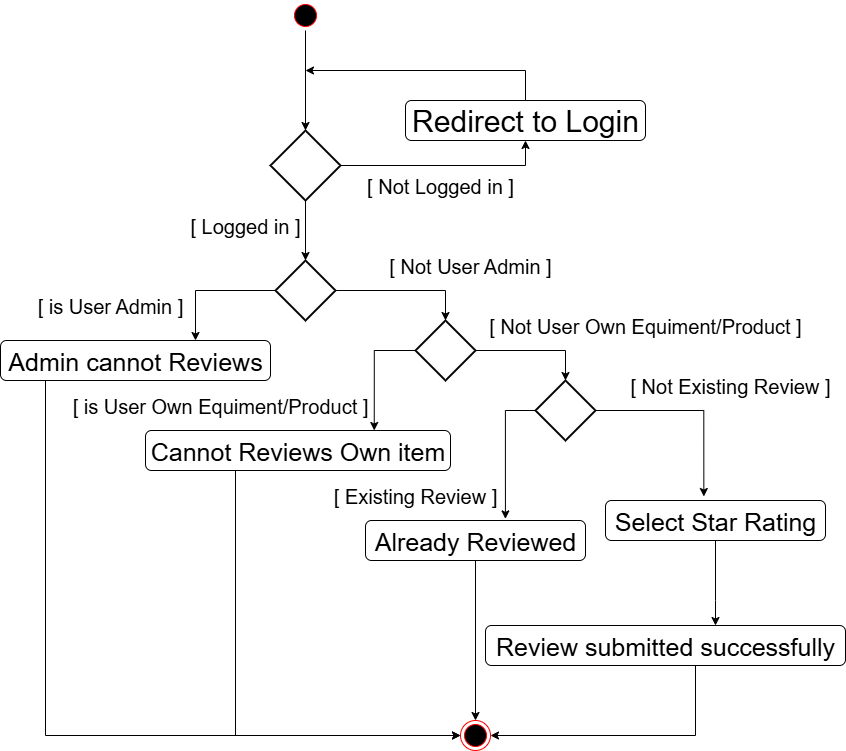

The diagram above was exported from draw.io. Its source (the exported page's mxGraphModel, read from the mxfile embedded in the PNG):
<mxGraphModel dx="1042" dy="1739" grid="1" gridSize="10" guides="1" tooltips="1" connect="1" arrows="1" fold="1" page="1" pageScale="1" pageWidth="827" pageHeight="1169" math="0" shadow="0">
  <root>
    <mxCell id="0" />
    <mxCell id="1" parent="0" />
    <mxCell id="F43VESqUONoVtSbBrEqv-8" value="" style="edgeStyle=orthogonalEdgeStyle;rounded=0;orthogonalLoop=1;jettySize=auto;html=1;" parent="1" source="F43VESqUONoVtSbBrEqv-2" target="F43VESqUONoVtSbBrEqv-3" edge="1">
      <mxGeometry relative="1" as="geometry" />
    </mxCell>
    <mxCell id="F43VESqUONoVtSbBrEqv-2" value="" style="ellipse;html=1;shape=startState;fillColor=#000000;strokeColor=#ff0000;" parent="1" vertex="1">
      <mxGeometry x="415" y="-60" width="30" height="30" as="geometry" />
    </mxCell>
    <mxCell id="F43VESqUONoVtSbBrEqv-9" style="edgeStyle=orthogonalEdgeStyle;rounded=0;orthogonalLoop=1;jettySize=auto;html=1;entryX=0.5;entryY=1;entryDx=0;entryDy=0;" parent="1" source="F43VESqUONoVtSbBrEqv-3" target="F43VESqUONoVtSbBrEqv-4" edge="1">
      <mxGeometry relative="1" as="geometry" />
    </mxCell>
    <mxCell id="F43VESqUONoVtSbBrEqv-3" value="" style="strokeWidth=2;html=1;shape=mxgraph.flowchart.decision;whiteSpace=wrap;" parent="1" vertex="1">
      <mxGeometry x="395" y="70" width="70" height="70" as="geometry" />
    </mxCell>
    <mxCell id="F43VESqUONoVtSbBrEqv-12" style="edgeStyle=orthogonalEdgeStyle;rounded=0;orthogonalLoop=1;jettySize=auto;html=1;" parent="1" source="F43VESqUONoVtSbBrEqv-4" edge="1">
      <mxGeometry relative="1" as="geometry">
        <mxPoint x="430" y="10" as="targetPoint" />
        <Array as="points">
          <mxPoint x="650" y="10" />
          <mxPoint x="431" y="10" />
        </Array>
      </mxGeometry>
    </mxCell>
    <mxCell id="F43VESqUONoVtSbBrEqv-4" value="&lt;font style=&quot;font-size: 30px;&quot; face=&quot;Helvetica&quot;&gt;Redirect to Login&lt;/font&gt;" style="rounded=1;whiteSpace=wrap;html=1;" parent="1" vertex="1">
      <mxGeometry x="530" y="40" width="240" height="40" as="geometry" />
    </mxCell>
    <mxCell id="F43VESqUONoVtSbBrEqv-5" value="&lt;font style=&quot;font-size: 20px;&quot; face=&quot;Helvetica&quot;&gt;[ Not Logged in ]&lt;/font&gt;" style="text;html=1;align=center;verticalAlign=middle;whiteSpace=wrap;rounded=0;" parent="1" vertex="1">
      <mxGeometry x="490" y="110" width="150" height="30" as="geometry" />
    </mxCell>
    <mxCell id="F43VESqUONoVtSbBrEqv-6" value="&lt;font style=&quot;font-size: 20px;&quot; face=&quot;Helvetica&quot;&gt;[ Logged in ]&lt;/font&gt;" style="text;html=1;align=center;verticalAlign=middle;whiteSpace=wrap;rounded=0;" parent="1" vertex="1">
      <mxGeometry x="295" y="150" width="150" height="30" as="geometry" />
    </mxCell>
    <mxCell id="F43VESqUONoVtSbBrEqv-17" value="" style="ellipse;html=1;shape=endState;fillColor=#000000;strokeColor=#ff0000;" parent="1" vertex="1">
      <mxGeometry x="585" y="660" width="30" height="30" as="geometry" />
    </mxCell>
    <mxCell id="8lANdvFyOjXcTkgBWzmy-5" style="edgeStyle=orthogonalEdgeStyle;rounded=0;orthogonalLoop=1;jettySize=auto;html=1;" edge="1" parent="1" source="8lANdvFyOjXcTkgBWzmy-1">
      <mxGeometry relative="1" as="geometry">
        <mxPoint x="320" y="280" as="targetPoint" />
      </mxGeometry>
    </mxCell>
    <mxCell id="8lANdvFyOjXcTkgBWzmy-1" value="" style="strokeWidth=2;html=1;shape=mxgraph.flowchart.decision;whiteSpace=wrap;" vertex="1" parent="1">
      <mxGeometry x="400" y="200" width="60" height="60" as="geometry" />
    </mxCell>
    <mxCell id="8lANdvFyOjXcTkgBWzmy-2" style="edgeStyle=orthogonalEdgeStyle;rounded=0;orthogonalLoop=1;jettySize=auto;html=1;entryX=0.5;entryY=0;entryDx=0;entryDy=0;entryPerimeter=0;" edge="1" parent="1" source="F43VESqUONoVtSbBrEqv-3" target="8lANdvFyOjXcTkgBWzmy-1">
      <mxGeometry relative="1" as="geometry" />
    </mxCell>
    <mxCell id="8lANdvFyOjXcTkgBWzmy-3" value="&lt;font style=&quot;font-size: 20px;&quot; face=&quot;Helvetica&quot;&gt;[ is User Admin ]&lt;/font&gt;" style="text;html=1;align=center;verticalAlign=middle;whiteSpace=wrap;rounded=0;" vertex="1" parent="1">
      <mxGeometry x="160" y="230" width="150" height="30" as="geometry" />
    </mxCell>
    <mxCell id="8lANdvFyOjXcTkgBWzmy-33" style="edgeStyle=orthogonalEdgeStyle;rounded=0;orthogonalLoop=1;jettySize=auto;html=1;entryX=0;entryY=0.5;entryDx=0;entryDy=0;" edge="1" parent="1" source="8lANdvFyOjXcTkgBWzmy-4" target="F43VESqUONoVtSbBrEqv-17">
      <mxGeometry relative="1" as="geometry">
        <Array as="points">
          <mxPoint x="170" y="675" />
        </Array>
      </mxGeometry>
    </mxCell>
    <mxCell id="8lANdvFyOjXcTkgBWzmy-4" value="&lt;font style=&quot;font-size: 25px;&quot;&gt;Admin cannot Reviews&lt;/font&gt;" style="rounded=1;whiteSpace=wrap;html=1;" vertex="1" parent="1">
      <mxGeometry x="125" y="280" width="270" height="40" as="geometry" />
    </mxCell>
    <mxCell id="8lANdvFyOjXcTkgBWzmy-12" style="edgeStyle=orthogonalEdgeStyle;rounded=0;orthogonalLoop=1;jettySize=auto;html=1;entryX=0.75;entryY=0;entryDx=0;entryDy=0;" edge="1" parent="1" source="8lANdvFyOjXcTkgBWzmy-6" target="8lANdvFyOjXcTkgBWzmy-10">
      <mxGeometry relative="1" as="geometry">
        <Array as="points">
          <mxPoint x="499" y="290" />
        </Array>
      </mxGeometry>
    </mxCell>
    <mxCell id="8lANdvFyOjXcTkgBWzmy-6" value="" style="strokeWidth=2;html=1;shape=mxgraph.flowchart.decision;whiteSpace=wrap;" vertex="1" parent="1">
      <mxGeometry x="540" y="260" width="60" height="60" as="geometry" />
    </mxCell>
    <mxCell id="8lANdvFyOjXcTkgBWzmy-7" style="edgeStyle=orthogonalEdgeStyle;rounded=0;orthogonalLoop=1;jettySize=auto;html=1;entryX=0.5;entryY=0;entryDx=0;entryDy=0;entryPerimeter=0;" edge="1" parent="1" source="8lANdvFyOjXcTkgBWzmy-1" target="8lANdvFyOjXcTkgBWzmy-6">
      <mxGeometry relative="1" as="geometry" />
    </mxCell>
    <mxCell id="8lANdvFyOjXcTkgBWzmy-8" value="&lt;font style=&quot;font-size: 20px;&quot; face=&quot;Helvetica&quot;&gt;[ Not User Admin ]&lt;/font&gt;" style="text;html=1;align=center;verticalAlign=middle;whiteSpace=wrap;rounded=0;" vertex="1" parent="1">
      <mxGeometry x="510" y="190" width="170" height="30" as="geometry" />
    </mxCell>
    <mxCell id="8lANdvFyOjXcTkgBWzmy-9" value="&lt;font style=&quot;font-size: 20px;&quot; face=&quot;Helvetica&quot;&gt;[ is User Own Equiment/Product ]&lt;/font&gt;" style="text;html=1;align=center;verticalAlign=middle;whiteSpace=wrap;rounded=0;" vertex="1" parent="1">
      <mxGeometry x="190" y="330" width="310" height="30" as="geometry" />
    </mxCell>
    <mxCell id="8lANdvFyOjXcTkgBWzmy-32" style="edgeStyle=orthogonalEdgeStyle;rounded=0;orthogonalLoop=1;jettySize=auto;html=1;entryX=0;entryY=0.5;entryDx=0;entryDy=0;" edge="1" parent="1" source="8lANdvFyOjXcTkgBWzmy-10" target="F43VESqUONoVtSbBrEqv-17">
      <mxGeometry relative="1" as="geometry">
        <Array as="points">
          <mxPoint x="360" y="675" />
        </Array>
      </mxGeometry>
    </mxCell>
    <mxCell id="8lANdvFyOjXcTkgBWzmy-10" value="&lt;font style=&quot;font-size: 25px;&quot;&gt;Cannot Reviews Own item&lt;/font&gt;" style="rounded=1;whiteSpace=wrap;html=1;" vertex="1" parent="1">
      <mxGeometry x="270" y="370" width="305" height="40" as="geometry" />
    </mxCell>
    <mxCell id="8lANdvFyOjXcTkgBWzmy-13" value="" style="strokeWidth=2;html=1;shape=mxgraph.flowchart.decision;whiteSpace=wrap;" vertex="1" parent="1">
      <mxGeometry x="660" y="320" width="60" height="60" as="geometry" />
    </mxCell>
    <mxCell id="8lANdvFyOjXcTkgBWzmy-14" style="edgeStyle=orthogonalEdgeStyle;rounded=0;orthogonalLoop=1;jettySize=auto;html=1;entryX=0.5;entryY=0;entryDx=0;entryDy=0;entryPerimeter=0;" edge="1" parent="1" source="8lANdvFyOjXcTkgBWzmy-6" target="8lANdvFyOjXcTkgBWzmy-13">
      <mxGeometry relative="1" as="geometry" />
    </mxCell>
    <mxCell id="8lANdvFyOjXcTkgBWzmy-15" value="&lt;font style=&quot;font-size: 20px;&quot; face=&quot;Helvetica&quot;&gt;[ Not User Own Equiment/Product ]&lt;/font&gt;" style="text;html=1;align=center;verticalAlign=middle;whiteSpace=wrap;rounded=0;" vertex="1" parent="1">
      <mxGeometry x="610" y="250" width="320" height="30" as="geometry" />
    </mxCell>
    <mxCell id="8lANdvFyOjXcTkgBWzmy-17" value="&lt;font style=&quot;font-size: 20px;&quot; face=&quot;Helvetica&quot;&gt;[ Existing Review ]&lt;/font&gt;" style="text;html=1;align=center;verticalAlign=middle;whiteSpace=wrap;rounded=0;" vertex="1" parent="1">
      <mxGeometry x="445" y="420" width="190" height="30" as="geometry" />
    </mxCell>
    <mxCell id="8lANdvFyOjXcTkgBWzmy-31" style="edgeStyle=orthogonalEdgeStyle;rounded=0;orthogonalLoop=1;jettySize=auto;html=1;" edge="1" parent="1" source="8lANdvFyOjXcTkgBWzmy-18">
      <mxGeometry relative="1" as="geometry">
        <mxPoint x="600" y="660" as="targetPoint" />
      </mxGeometry>
    </mxCell>
    <mxCell id="8lANdvFyOjXcTkgBWzmy-18" value="&lt;span style=&quot;font-size: 25px;&quot;&gt;Already Reviewed&lt;/span&gt;" style="rounded=1;whiteSpace=wrap;html=1;" vertex="1" parent="1">
      <mxGeometry x="490" y="460" width="220" height="40" as="geometry" />
    </mxCell>
    <mxCell id="8lANdvFyOjXcTkgBWzmy-21" style="edgeStyle=orthogonalEdgeStyle;rounded=0;orthogonalLoop=1;jettySize=auto;html=1;entryX=0.636;entryY=-0.04;entryDx=0;entryDy=0;entryPerimeter=0;" edge="1" parent="1" source="8lANdvFyOjXcTkgBWzmy-13" target="8lANdvFyOjXcTkgBWzmy-18">
      <mxGeometry relative="1" as="geometry">
        <Array as="points">
          <mxPoint x="630" y="350" />
        </Array>
      </mxGeometry>
    </mxCell>
    <mxCell id="8lANdvFyOjXcTkgBWzmy-27" value="" style="edgeStyle=orthogonalEdgeStyle;rounded=0;orthogonalLoop=1;jettySize=auto;html=1;" edge="1" parent="1" source="8lANdvFyOjXcTkgBWzmy-22" target="8lANdvFyOjXcTkgBWzmy-25">
      <mxGeometry relative="1" as="geometry">
        <Array as="points">
          <mxPoint x="840" y="540" />
          <mxPoint x="840" y="540" />
        </Array>
      </mxGeometry>
    </mxCell>
    <mxCell id="8lANdvFyOjXcTkgBWzmy-22" value="&lt;span style=&quot;font-size: 25px;&quot;&gt;Select Star Rating&lt;/span&gt;" style="rounded=1;whiteSpace=wrap;html=1;" vertex="1" parent="1">
      <mxGeometry x="730" y="440" width="220" height="40" as="geometry" />
    </mxCell>
    <mxCell id="8lANdvFyOjXcTkgBWzmy-29" style="edgeStyle=orthogonalEdgeStyle;rounded=0;orthogonalLoop=1;jettySize=auto;html=1;entryX=1;entryY=0.5;entryDx=0;entryDy=0;" edge="1" parent="1" source="8lANdvFyOjXcTkgBWzmy-25" target="F43VESqUONoVtSbBrEqv-17">
      <mxGeometry relative="1" as="geometry">
        <Array as="points">
          <mxPoint x="820" y="675" />
        </Array>
      </mxGeometry>
    </mxCell>
    <mxCell id="8lANdvFyOjXcTkgBWzmy-25" value="&lt;span style=&quot;font-size: 25px;&quot;&gt;Review submitted successfully&lt;/span&gt;" style="rounded=1;whiteSpace=wrap;html=1;" vertex="1" parent="1">
      <mxGeometry x="610" y="565" width="360" height="40" as="geometry" />
    </mxCell>
    <mxCell id="8lANdvFyOjXcTkgBWzmy-26" style="edgeStyle=orthogonalEdgeStyle;rounded=0;orthogonalLoop=1;jettySize=auto;html=1;entryX=0.447;entryY=-0.1;entryDx=0;entryDy=0;entryPerimeter=0;" edge="1" parent="1" source="8lANdvFyOjXcTkgBWzmy-13" target="8lANdvFyOjXcTkgBWzmy-22">
      <mxGeometry relative="1" as="geometry" />
    </mxCell>
    <mxCell id="8lANdvFyOjXcTkgBWzmy-28" value="&lt;font style=&quot;font-size: 20px;&quot; face=&quot;Helvetica&quot;&gt;[ Not Existing Review ]&lt;/font&gt;" style="text;html=1;align=center;verticalAlign=middle;whiteSpace=wrap;rounded=0;" vertex="1" parent="1">
      <mxGeometry x="750" y="310" width="210" height="30" as="geometry" />
    </mxCell>
  </root>
</mxGraphModel>